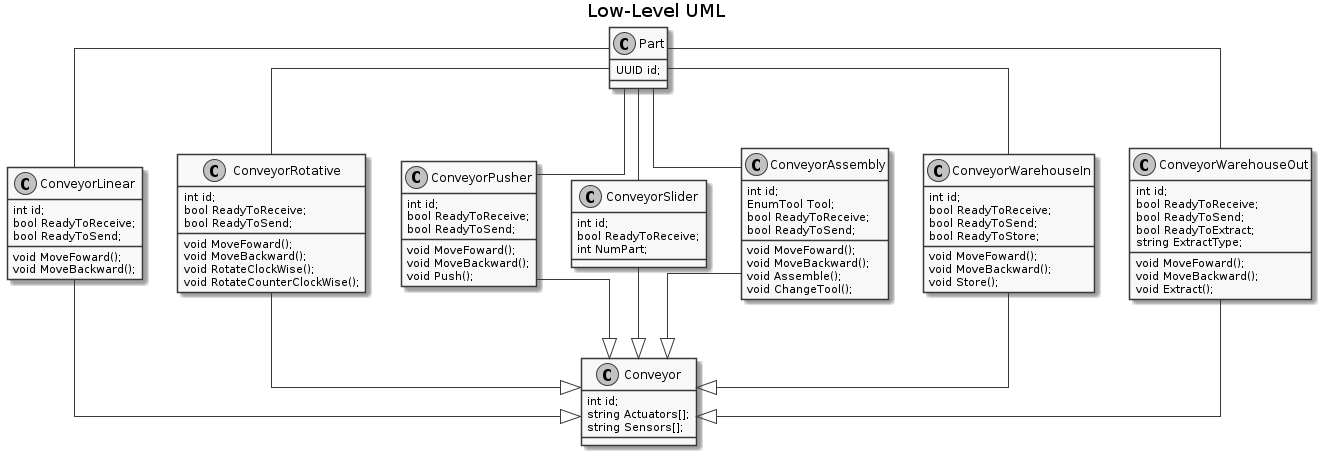

The diagram above was rendered by PlantUML. Its source (embedded in the PNG):
@startuml
skinparam linetype ortho
skinparam Monochrome true

title Low-Level UML

/'

Conveyors

'/

class Conveyor {
  int id;
  string Actuators[];
  string Sensors[];
}

class ConveyorLinear {
  int id;
  bool ReadyToReceive;
  bool ReadyToSend;
  
  void MoveFoward();
  void MoveBackward();
}

class ConveyorRotative {
  int id;
  bool ReadyToReceive;
  bool ReadyToSend;

  void MoveFoward();
  void MoveBackward();
  void RotateClockWise();
  void RotateCounterClockWise();
}

class ConveyorPusher {
  int id;
  bool ReadyToReceive;
  bool ReadyToSend;
  
  void MoveFoward();
  void MoveBackward();
  void Push();
}

class ConveyorSlider {
  int id;
  bool ReadyToReceive;
  int NumPart;  
}

class ConveyorAssembly {
  int id;
  EnumTool Tool;
  bool ReadyToReceive;
  bool ReadyToSend;  

  void MoveFoward();
  void MoveBackward();
  void Assemble();
  void ChangeTool();
}

class ConveyorWarehouseIn {
  int id;
  bool ReadyToReceive;
  bool ReadyToSend; 
  bool ReadyToStore;

  void MoveFoward();
  void MoveBackward();
  void Store();
}

class ConveyorWarehouseOut {
  int id;
  bool ReadyToReceive;
  bool ReadyToSend;  
  bool ReadyToExtract;
  string ExtractType;

  void MoveFoward();
  void MoveBackward();
  void Extract();
}

class Part {
  UUID id;

}

ConveyorLinear --|> Conveyor
ConveyorRotative --|> Conveyor
ConveyorPusher --|> Conveyor
ConveyorSlider --|> Conveyor
ConveyorAssembly --|> Conveyor
ConveyorWarehouseIn --|> Conveyor
ConveyorWarehouseOut --|> Conveyor

Part -- ConveyorLinear
Part -- ConveyorRotative
Part -- ConveyorPusher
Part -- ConveyorSlider
Part -- ConveyorAssembly
Part -- ConveyorWarehouseIn
Part -- ConveyorWarehouseOut

/'



'/



@enduml